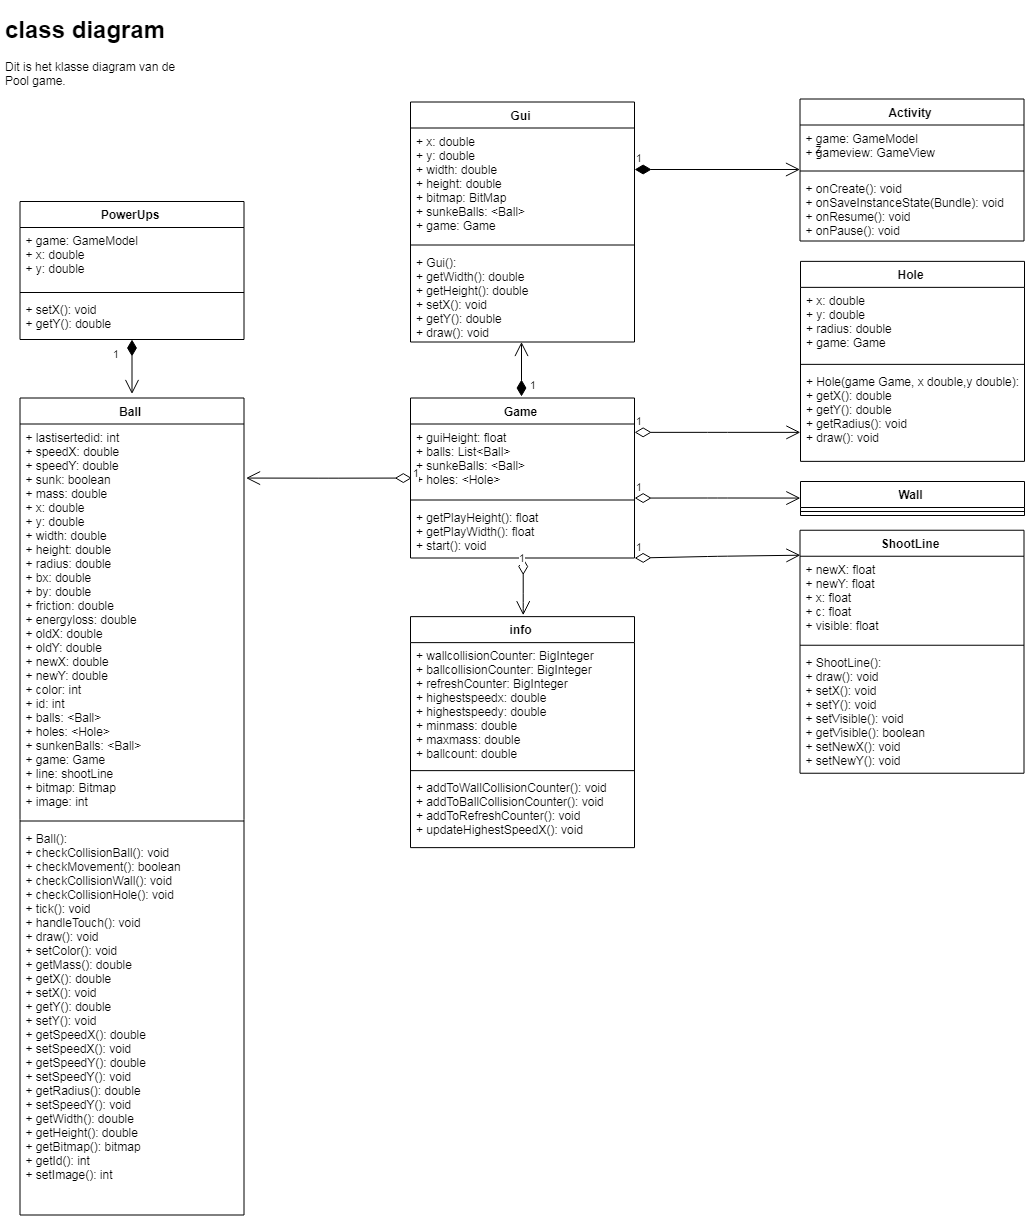

The diagram above was exported from draw.io. Its source (the exported page's mxGraphModel, read from the mxfile embedded in the PNG):
<mxGraphModel dx="2886" dy="1434" grid="0" gridSize="10" guides="1" tooltips="1" connect="1" arrows="1" fold="1" page="1" pageScale="1" pageWidth="827" pageHeight="1169" math="0" shadow="0">
  <root>
    <mxCell id="0" />
    <mxCell id="1" parent="0" />
    <mxCell id="HBh0L_CuX0UlSvMuJUzv-1" value="&lt;h1&gt;class diagram&lt;/h1&gt;&lt;p&gt;Dit is het klasse diagram van de Pool game.&lt;/p&gt;" style="text;html=1;strokeColor=none;fillColor=none;spacing=5;spacingTop=-20;whiteSpace=wrap;overflow=hidden;rounded=0;" parent="1" vertex="1">
      <mxGeometry x="37" y="27" width="190" height="120" as="geometry" />
    </mxCell>
    <mxCell id="HBh0L_CuX0UlSvMuJUzv-38" value="Activity" style="swimlane;fontStyle=1;align=center;verticalAlign=top;childLayout=stackLayout;horizontal=1;startSize=26;horizontalStack=0;resizeParent=1;resizeParentMax=0;resizeLast=0;collapsible=1;marginBottom=0;" parent="1" vertex="1">
      <mxGeometry x="836.5" y="115.5" width="224" height="142" as="geometry" />
    </mxCell>
    <mxCell id="HBh0L_CuX0UlSvMuJUzv-39" value="+ game: GameModel&#10;+ gameview: GameView&#10;" style="text;strokeColor=none;fillColor=none;align=left;verticalAlign=top;spacingLeft=4;spacingRight=4;overflow=hidden;rotatable=0;points=[[0,0.5],[1,0.5]];portConstraint=eastwest;" parent="HBh0L_CuX0UlSvMuJUzv-38" vertex="1">
      <mxGeometry y="26" width="224" height="42" as="geometry" />
    </mxCell>
    <mxCell id="HBh0L_CuX0UlSvMuJUzv-40" value="" style="line;strokeWidth=1;fillColor=none;align=left;verticalAlign=middle;spacingTop=-1;spacingLeft=3;spacingRight=3;rotatable=0;labelPosition=right;points=[];portConstraint=eastwest;" parent="HBh0L_CuX0UlSvMuJUzv-38" vertex="1">
      <mxGeometry y="68" width="224" height="8" as="geometry" />
    </mxCell>
    <mxCell id="HBh0L_CuX0UlSvMuJUzv-41" value="+ onCreate(): void&#10;+ onSaveInstanceState(Bundle): void&#10;+ onResume(): void&#10;+ onPause(): void&#10;&#10;" style="text;strokeColor=none;fillColor=none;align=left;verticalAlign=top;spacingLeft=4;spacingRight=4;overflow=hidden;rotatable=0;points=[[0,0.5],[1,0.5]];portConstraint=eastwest;" parent="HBh0L_CuX0UlSvMuJUzv-38" vertex="1">
      <mxGeometry y="76" width="224" height="66" as="geometry" />
    </mxCell>
    <mxCell id="HBh0L_CuX0UlSvMuJUzv-34" value="Game" style="swimlane;fontStyle=1;align=center;verticalAlign=top;childLayout=stackLayout;horizontal=1;startSize=26;horizontalStack=0;resizeParent=1;resizeParentMax=0;resizeLast=0;collapsible=1;marginBottom=0;" parent="1" vertex="1">
      <mxGeometry x="447" y="414.5" width="224" height="160" as="geometry" />
    </mxCell>
    <mxCell id="HBh0L_CuX0UlSvMuJUzv-35" value="+ guiHeight: float&#10;+ balls: List&lt;Ball&gt;&#10;+ sunkeBalls: &lt;Ball&gt;&#10;+ holes: &lt;Hole&gt;&#10;&#10;" style="text;strokeColor=none;fillColor=none;align=left;verticalAlign=top;spacingLeft=4;spacingRight=4;overflow=hidden;rotatable=0;points=[[0,0.5],[1,0.5]];portConstraint=eastwest;" parent="HBh0L_CuX0UlSvMuJUzv-34" vertex="1">
      <mxGeometry y="26" width="224" height="72" as="geometry" />
    </mxCell>
    <mxCell id="HBh0L_CuX0UlSvMuJUzv-36" value="" style="line;strokeWidth=1;fillColor=none;align=left;verticalAlign=middle;spacingTop=-1;spacingLeft=3;spacingRight=3;rotatable=0;labelPosition=right;points=[];portConstraint=eastwest;" parent="HBh0L_CuX0UlSvMuJUzv-34" vertex="1">
      <mxGeometry y="98" width="224" height="8" as="geometry" />
    </mxCell>
    <mxCell id="HBh0L_CuX0UlSvMuJUzv-37" value="+ getPlayHeight(): float&#10;+ getPlayWidth(): float&#10;+ start(): void&#10;&#10;" style="text;strokeColor=none;fillColor=none;align=left;verticalAlign=top;spacingLeft=4;spacingRight=4;overflow=hidden;rotatable=0;points=[[0,0.5],[1,0.5]];portConstraint=eastwest;" parent="HBh0L_CuX0UlSvMuJUzv-34" vertex="1">
      <mxGeometry y="106" width="224" height="54" as="geometry" />
    </mxCell>
    <mxCell id="HBh0L_CuX0UlSvMuJUzv-42" value="Ball" style="swimlane;fontStyle=1;align=center;verticalAlign=top;childLayout=stackLayout;horizontal=1;startSize=26;horizontalStack=0;resizeParent=1;resizeParentMax=0;resizeLast=0;collapsible=1;marginBottom=0;" parent="1" vertex="1">
      <mxGeometry x="56.5" y="414.5" width="224" height="817" as="geometry" />
    </mxCell>
    <mxCell id="HBh0L_CuX0UlSvMuJUzv-43" value="+ lastisertedid: int&#10;+ speedX: double&#10;+ speedY: double&#10;+ sunk: boolean&#10;+ mass: double&#10;+ x: double&#10;+ y: double&#10;+ width: double&#10;+ height: double&#10;+ radius: double&#10;+ bx: double&#10;+ by: double&#10;+ friction: double&#10;+ energyloss: double&#10;+ oldX: double&#10;+ oldY: double&#10;+ newX: double&#10;+ newY: double&#10;+ color: int&#10;+ id: int&#10;+ balls: &lt;Ball&gt;&#10;+ holes: &lt;Hole&gt;&#10;+ sunkenBalls: &lt;Ball&gt;&#10;+ game: Game&#10;+ line: shootLine&#10;+ bitmap: Bitmap&#10;+ image: int&#10;&#10;&#10;&#10;&#10;&#10;&#10;&#10;&#10;&#10;&#10;&#10;&#10;&#10;&#10;&#10;&#10;&#10;&#10;&#10;&#10;&#10;" style="text;strokeColor=none;fillColor=none;align=left;verticalAlign=top;spacingLeft=4;spacingRight=4;overflow=hidden;rotatable=0;points=[[0,0.5],[1,0.5]];portConstraint=eastwest;" parent="HBh0L_CuX0UlSvMuJUzv-42" vertex="1">
      <mxGeometry y="26" width="224" height="393" as="geometry" />
    </mxCell>
    <mxCell id="HBh0L_CuX0UlSvMuJUzv-44" value="" style="line;strokeWidth=1;fillColor=none;align=left;verticalAlign=middle;spacingTop=-1;spacingLeft=3;spacingRight=3;rotatable=0;labelPosition=right;points=[];portConstraint=eastwest;" parent="HBh0L_CuX0UlSvMuJUzv-42" vertex="1">
      <mxGeometry y="419" width="224" height="8" as="geometry" />
    </mxCell>
    <mxCell id="HBh0L_CuX0UlSvMuJUzv-45" value="+ Ball(): &#10;+ checkCollisionBall(): void&#10;+ checkMovement(): boolean&#10;+ checkCollisionWall(): void&#10;+ checkCollisionHole(): void&#10;+ tick(): void&#10;+ handleTouch(): void&#10;+ draw(): void&#10;+ setColor(): void&#10;+ getMass(): double&#10;+ getX(): double&#10;+ setX(): void&#10;+ getY(): double&#10;+ setY(): void&#10;+ getSpeedX(): double&#10;+ setSpeedX(): void&#10;+ getSpeedY(): double&#10;+ setSpeedY(): void&#10;+ getRadius(): double&#10;+ setSpeedY(): void&#10;+ getWidth(): double&#10;+ getHeight(): double&#10;+ getBitmap(): bitmap&#10;+ getId(): int&#10;+ setImage(): int&#10;&#10;&#10;&#10;&#10;&#10;&#10;" style="text;strokeColor=none;fillColor=none;align=left;verticalAlign=top;spacingLeft=4;spacingRight=4;overflow=hidden;rotatable=0;points=[[0,0.5],[1,0.5]];portConstraint=eastwest;fontStyle=0" parent="HBh0L_CuX0UlSvMuJUzv-42" vertex="1">
      <mxGeometry y="427" width="224" height="390" as="geometry" />
    </mxCell>
    <mxCell id="HBh0L_CuX0UlSvMuJUzv-46" value="Gui" style="swimlane;fontStyle=1;align=center;verticalAlign=top;childLayout=stackLayout;horizontal=1;startSize=26;horizontalStack=0;resizeParent=1;resizeParentMax=0;resizeLast=0;collapsible=1;marginBottom=0;" parent="1" vertex="1">
      <mxGeometry x="447" y="118.5" width="224" height="240" as="geometry" />
    </mxCell>
    <mxCell id="HBh0L_CuX0UlSvMuJUzv-47" value="+ x: double&#10;+ y: double&#10;+ width: double&#10;+ height: double&#10;+ bitmap: BitMap&#10;+ sunkeBalls: &lt;Ball&gt;&#10;+ game: Game&#10;&#10;&#10;" style="text;strokeColor=none;fillColor=none;align=left;verticalAlign=top;spacingLeft=4;spacingRight=4;overflow=hidden;rotatable=0;points=[[0,0.5],[1,0.5]];portConstraint=eastwest;fontStyle=0" parent="HBh0L_CuX0UlSvMuJUzv-46" vertex="1">
      <mxGeometry y="26" width="224" height="113" as="geometry" />
    </mxCell>
    <mxCell id="HBh0L_CuX0UlSvMuJUzv-48" value="" style="line;strokeWidth=1;fillColor=none;align=left;verticalAlign=middle;spacingTop=-1;spacingLeft=3;spacingRight=3;rotatable=0;labelPosition=right;points=[];portConstraint=eastwest;" parent="HBh0L_CuX0UlSvMuJUzv-46" vertex="1">
      <mxGeometry y="139" width="224" height="8" as="geometry" />
    </mxCell>
    <mxCell id="HBh0L_CuX0UlSvMuJUzv-49" value="+ Gui(): &#10;+ getWidth(): double&#10;+ getHeight(): double&#10;+ setX(): void&#10;+ getY(): double&#10;+ draw(): void&#10;&#10;" style="text;strokeColor=none;fillColor=none;align=left;verticalAlign=top;spacingLeft=4;spacingRight=4;overflow=hidden;rotatable=0;points=[[0,0.5],[1,0.5]];portConstraint=eastwest;" parent="HBh0L_CuX0UlSvMuJUzv-46" vertex="1">
      <mxGeometry y="147" width="224" height="93" as="geometry" />
    </mxCell>
    <mxCell id="HBh0L_CuX0UlSvMuJUzv-54" value="info" style="swimlane;fontStyle=1;align=center;verticalAlign=top;childLayout=stackLayout;horizontal=1;startSize=26;horizontalStack=0;resizeParent=1;resizeParentMax=0;resizeLast=0;collapsible=1;marginBottom=0;" parent="1" vertex="1">
      <mxGeometry x="447" y="633.1428745814733" width="224" height="231" as="geometry" />
    </mxCell>
    <mxCell id="HBh0L_CuX0UlSvMuJUzv-55" value="+ wallcollisionCounter: BigInteger&#10;+ ballcollisionCounter: BigInteger&#10;+ refreshCounter: BigInteger&#10;+ highestspeedx: double&#10;+ highestspeedy: double&#10;+ minmass: double&#10;+ maxmass: double&#10;+ ballcount: double&#10;&#10;&#10;" style="text;strokeColor=none;fillColor=none;align=left;verticalAlign=top;spacingLeft=4;spacingRight=4;overflow=hidden;rotatable=0;points=[[0,0.5],[1,0.5]];portConstraint=eastwest;fontStyle=0" parent="HBh0L_CuX0UlSvMuJUzv-54" vertex="1">
      <mxGeometry y="26" width="224" height="124" as="geometry" />
    </mxCell>
    <mxCell id="HBh0L_CuX0UlSvMuJUzv-56" value="" style="line;strokeWidth=1;fillColor=none;align=left;verticalAlign=middle;spacingTop=-1;spacingLeft=3;spacingRight=3;rotatable=0;labelPosition=right;points=[];portConstraint=eastwest;" parent="HBh0L_CuX0UlSvMuJUzv-54" vertex="1">
      <mxGeometry y="150" width="224" height="8" as="geometry" />
    </mxCell>
    <mxCell id="HBh0L_CuX0UlSvMuJUzv-57" value="+ addToWallCollisionCounter(): void&#10;+ addToBallCollisionCounter(): void&#10;+ addToRefreshCounter(): void&#10;+ updateHighestSpeedX(): void&#10;&#10;" style="text;strokeColor=none;fillColor=none;align=left;verticalAlign=top;spacingLeft=4;spacingRight=4;overflow=hidden;rotatable=0;points=[[0,0.5],[1,0.5]];portConstraint=eastwest;" parent="HBh0L_CuX0UlSvMuJUzv-54" vertex="1">
      <mxGeometry y="158" width="224" height="73" as="geometry" />
    </mxCell>
    <mxCell id="HBh0L_CuX0UlSvMuJUzv-59" value="ShootLine" style="swimlane;fontStyle=1;align=center;verticalAlign=top;childLayout=stackLayout;horizontal=1;startSize=26;horizontalStack=0;resizeParent=1;resizeParentMax=0;resizeLast=0;collapsible=1;marginBottom=0;" parent="1" vertex="1">
      <mxGeometry x="836.5" y="546.7352797564338" width="224" height="243" as="geometry" />
    </mxCell>
    <mxCell id="HBh0L_CuX0UlSvMuJUzv-60" value="+ newX: float&#10;+ newY: float&#10;+ x: float&#10;+ c: float&#10;+ visible: float&#10;&#10;&#10;" style="text;strokeColor=none;fillColor=none;align=left;verticalAlign=top;spacingLeft=4;spacingRight=4;overflow=hidden;rotatable=0;points=[[0,0.5],[1,0.5]];portConstraint=eastwest;fontStyle=0" parent="HBh0L_CuX0UlSvMuJUzv-59" vertex="1">
      <mxGeometry y="26" width="224" height="85" as="geometry" />
    </mxCell>
    <mxCell id="HBh0L_CuX0UlSvMuJUzv-61" value="" style="line;strokeWidth=1;fillColor=none;align=left;verticalAlign=middle;spacingTop=-1;spacingLeft=3;spacingRight=3;rotatable=0;labelPosition=right;points=[];portConstraint=eastwest;" parent="HBh0L_CuX0UlSvMuJUzv-59" vertex="1">
      <mxGeometry y="111" width="224" height="8" as="geometry" />
    </mxCell>
    <mxCell id="HBh0L_CuX0UlSvMuJUzv-62" value="+ ShootLine(): &#10;+ draw(): void&#10;+ setX(): void&#10;+ setY(): void&#10;+ setVisible(): void&#10;+ getVisible(): boolean&#10;+ setNewX(): void&#10;+ setNewY(): void&#10;&#10;" style="text;strokeColor=none;fillColor=none;align=left;verticalAlign=top;spacingLeft=4;spacingRight=4;overflow=hidden;rotatable=0;points=[[0,0.5],[1,0.5]];portConstraint=eastwest;" parent="HBh0L_CuX0UlSvMuJUzv-59" vertex="1">
      <mxGeometry y="119" width="224" height="124" as="geometry" />
    </mxCell>
    <mxCell id="C0a2iP0j8IErQd9OZwQ9-11" value="Wall" style="swimlane;fontStyle=1;align=center;verticalAlign=top;childLayout=stackLayout;horizontal=1;startSize=26;horizontalStack=0;resizeParent=1;resizeParentMax=0;resizeLast=0;collapsible=1;marginBottom=0;" vertex="1" parent="1">
      <mxGeometry x="837" y="498" width="224" height="34" as="geometry" />
    </mxCell>
    <mxCell id="C0a2iP0j8IErQd9OZwQ9-12" value="" style="line;strokeWidth=1;fillColor=none;align=left;verticalAlign=middle;spacingTop=-1;spacingLeft=3;spacingRight=3;rotatable=0;labelPosition=right;points=[];portConstraint=eastwest;" vertex="1" parent="C0a2iP0j8IErQd9OZwQ9-11">
      <mxGeometry y="26" width="224" height="8" as="geometry" />
    </mxCell>
    <mxCell id="C0a2iP0j8IErQd9OZwQ9-18" value="z&#10;" style="text;strokeColor=none;fillColor=none;align=left;verticalAlign=top;spacingLeft=4;spacingRight=4;overflow=hidden;rotatable=0;points=[[0,0.5],[1,0.5]];portConstraint=eastwest;" vertex="1" parent="1">
      <mxGeometry x="846.5" y="151.5" width="224" height="42" as="geometry" />
    </mxCell>
    <mxCell id="C0a2iP0j8IErQd9OZwQ9-19" value="PowerUps" style="swimlane;fontStyle=1;align=center;verticalAlign=top;childLayout=stackLayout;horizontal=1;startSize=26;horizontalStack=0;resizeParent=1;resizeParentMax=0;resizeLast=0;collapsible=1;marginBottom=0;" vertex="1" parent="1">
      <mxGeometry x="56.5" y="218" width="224" height="138" as="geometry" />
    </mxCell>
    <mxCell id="C0a2iP0j8IErQd9OZwQ9-20" value="+ game: GameModel&#10;+ x: double&#10;+ y: double&#10;&#10;" style="text;strokeColor=none;fillColor=none;align=left;verticalAlign=top;spacingLeft=4;spacingRight=4;overflow=hidden;rotatable=0;points=[[0,0.5],[1,0.5]];portConstraint=eastwest;" vertex="1" parent="C0a2iP0j8IErQd9OZwQ9-19">
      <mxGeometry y="26" width="224" height="61" as="geometry" />
    </mxCell>
    <mxCell id="C0a2iP0j8IErQd9OZwQ9-21" value="" style="line;strokeWidth=1;fillColor=none;align=left;verticalAlign=middle;spacingTop=-1;spacingLeft=3;spacingRight=3;rotatable=0;labelPosition=right;points=[];portConstraint=eastwest;" vertex="1" parent="C0a2iP0j8IErQd9OZwQ9-19">
      <mxGeometry y="87" width="224" height="8" as="geometry" />
    </mxCell>
    <mxCell id="C0a2iP0j8IErQd9OZwQ9-22" value="+ setX(): void&#10;+ getY(): double" style="text;strokeColor=none;fillColor=none;align=left;verticalAlign=top;spacingLeft=4;spacingRight=4;overflow=hidden;rotatable=0;points=[[0,0.5],[1,0.5]];portConstraint=eastwest;" vertex="1" parent="C0a2iP0j8IErQd9OZwQ9-19">
      <mxGeometry y="95" width="224" height="43" as="geometry" />
    </mxCell>
    <mxCell id="C0a2iP0j8IErQd9OZwQ9-24" value="1" style="endArrow=open;html=1;endSize=12;startArrow=diamondThin;startSize=14;startFill=1;edgeStyle=orthogonalEdgeStyle;align=left;verticalAlign=bottom;exitX=1;exitY=0.367;exitDx=0;exitDy=0;exitPerimeter=0;" edge="1" parent="1" source="HBh0L_CuX0UlSvMuJUzv-47">
      <mxGeometry x="-1" y="3" relative="1" as="geometry">
        <mxPoint x="676.5" y="186" as="sourcePoint" />
        <mxPoint x="836.5" y="186" as="targetPoint" />
      </mxGeometry>
    </mxCell>
    <mxCell id="C0a2iP0j8IErQd9OZwQ9-26" value="1" style="endArrow=open;html=1;endSize=12;startArrow=diamondThin;startSize=14;startFill=1;edgeStyle=orthogonalEdgeStyle;align=left;verticalAlign=bottom;" edge="1" parent="1">
      <mxGeometry x="-0.8483" y="-7" relative="1" as="geometry">
        <mxPoint x="558" y="413" as="sourcePoint" />
        <mxPoint x="558" y="358.5" as="targetPoint" />
        <mxPoint as="offset" />
      </mxGeometry>
    </mxCell>
    <mxCell id="C0a2iP0j8IErQd9OZwQ9-27" value="1" style="endArrow=open;html=1;endSize=12;startArrow=diamondThin;startSize=14;startFill=0;edgeStyle=orthogonalEdgeStyle;align=left;verticalAlign=bottom;exitX=0.997;exitY=0.108;exitDx=0;exitDy=0;exitPerimeter=0;" edge="1" parent="1">
      <mxGeometry x="-1" y="3" relative="1" as="geometry">
        <mxPoint x="671" y="515.3333333333334" as="sourcePoint" />
        <mxPoint x="837" y="514.5" as="targetPoint" />
        <Array as="points">
          <mxPoint x="754.5" y="514.5" />
        </Array>
      </mxGeometry>
    </mxCell>
    <mxCell id="C0a2iP0j8IErQd9OZwQ9-28" value="1" style="endArrow=open;html=1;endSize=12;startArrow=diamondThin;startSize=14;startFill=0;edgeStyle=orthogonalEdgeStyle;align=left;verticalAlign=bottom;exitX=0.997;exitY=0.108;exitDx=0;exitDy=0;exitPerimeter=0;" edge="1" parent="1">
      <mxGeometry x="-1" y="3" relative="1" as="geometry">
        <mxPoint x="670.9285714285713" y="573.3571428571429" as="sourcePoint" />
        <mxPoint x="837.2142857142858" y="572.7857142857143" as="targetPoint" />
        <Array as="points">
          <mxPoint x="754.5" y="572.5" />
        </Array>
      </mxGeometry>
    </mxCell>
    <mxCell id="C0a2iP0j8IErQd9OZwQ9-29" value="1" style="endArrow=open;html=1;endSize=12;startArrow=diamondThin;startSize=14;startFill=0;edgeStyle=orthogonalEdgeStyle;align=left;verticalAlign=bottom;" edge="1" parent="1">
      <mxGeometry x="-0.7327" y="-6" relative="1" as="geometry">
        <mxPoint x="558.5" y="574.5" as="sourcePoint" />
        <mxPoint x="559" y="632" as="targetPoint" />
        <Array as="points">
          <mxPoint x="558.5" y="621.5" />
        </Array>
        <mxPoint as="offset" />
      </mxGeometry>
    </mxCell>
    <mxCell id="C0a2iP0j8IErQd9OZwQ9-30" value="1" style="endArrow=open;html=1;endSize=12;startArrow=diamondThin;startSize=14;startFill=0;edgeStyle=orthogonalEdgeStyle;align=left;verticalAlign=bottom;exitX=0.997;exitY=0.108;exitDx=0;exitDy=0;exitPerimeter=0;" edge="1" parent="1">
      <mxGeometry x="-1" y="3" relative="1" as="geometry">
        <mxPoint x="447.16666666666674" y="493.83333333333337" as="sourcePoint" />
        <mxPoint x="281.3333333333335" y="494.66666666666674" as="targetPoint" />
        <Array as="points">
          <mxPoint x="364.5" y="493.5" />
        </Array>
      </mxGeometry>
    </mxCell>
    <mxCell id="C0a2iP0j8IErQd9OZwQ9-31" value="1" style="endArrow=open;html=1;endSize=12;startArrow=diamondThin;startSize=14;startFill=1;edgeStyle=orthogonalEdgeStyle;align=left;verticalAlign=bottom;" edge="1" parent="1">
      <mxGeometry x="-0.211" y="-21" relative="1" as="geometry">
        <mxPoint x="168.5" y="356" as="sourcePoint" />
        <mxPoint x="168.5" y="410.5" as="targetPoint" />
        <mxPoint as="offset" />
      </mxGeometry>
    </mxCell>
    <mxCell id="C0a2iP0j8IErQd9OZwQ9-36" value="Hole" style="swimlane;fontStyle=1;align=center;verticalAlign=top;childLayout=stackLayout;horizontal=1;startSize=26;horizontalStack=0;resizeParent=1;resizeParentMax=0;resizeLast=0;collapsible=1;marginBottom=0;" vertex="1" parent="1">
      <mxGeometry x="837" y="277.8571428571429" width="224" height="200" as="geometry" />
    </mxCell>
    <mxCell id="C0a2iP0j8IErQd9OZwQ9-37" value="+ x: double&#10;+ y: double&#10;+ radius: double&#10;+ game: Game&#10;&#10;&#10;" style="text;strokeColor=none;fillColor=none;align=left;verticalAlign=top;spacingLeft=4;spacingRight=4;overflow=hidden;rotatable=0;points=[[0,0.5],[1,0.5]];portConstraint=eastwest;fontStyle=0" vertex="1" parent="C0a2iP0j8IErQd9OZwQ9-36">
      <mxGeometry y="26" width="224" height="73" as="geometry" />
    </mxCell>
    <mxCell id="C0a2iP0j8IErQd9OZwQ9-38" value="" style="line;strokeWidth=1;fillColor=none;align=left;verticalAlign=middle;spacingTop=-1;spacingLeft=3;spacingRight=3;rotatable=0;labelPosition=right;points=[];portConstraint=eastwest;" vertex="1" parent="C0a2iP0j8IErQd9OZwQ9-36">
      <mxGeometry y="99" width="224" height="8" as="geometry" />
    </mxCell>
    <mxCell id="C0a2iP0j8IErQd9OZwQ9-39" value="+ Hole(game Game, x double,y double): &#10;+ getX(): double&#10;+ getY(): double&#10;+ getRadius(): void&#10;+ draw(): void&#10;&#10;&#10;" style="text;strokeColor=none;fillColor=none;align=left;verticalAlign=top;spacingLeft=4;spacingRight=4;overflow=hidden;rotatable=0;points=[[0,0.5],[1,0.5]];portConstraint=eastwest;" vertex="1" parent="C0a2iP0j8IErQd9OZwQ9-36">
      <mxGeometry y="107" width="224" height="93" as="geometry" />
    </mxCell>
    <mxCell id="C0a2iP0j8IErQd9OZwQ9-40" value="1" style="endArrow=open;html=1;endSize=12;startArrow=diamondThin;startSize=14;startFill=0;edgeStyle=orthogonalEdgeStyle;align=left;verticalAlign=bottom;exitX=0.997;exitY=0.108;exitDx=0;exitDy=0;exitPerimeter=0;" edge="1" parent="1">
      <mxGeometry x="-1" y="3" relative="1" as="geometry">
        <mxPoint x="669.8235294117649" y="450.02941176470586" as="sourcePoint" />
        <mxPoint x="835.7058823529412" y="448.8529411764707" as="targetPoint" />
        <Array as="points">
          <mxPoint x="753.5" y="449" />
        </Array>
      </mxGeometry>
    </mxCell>
  </root>
</mxGraphModel>